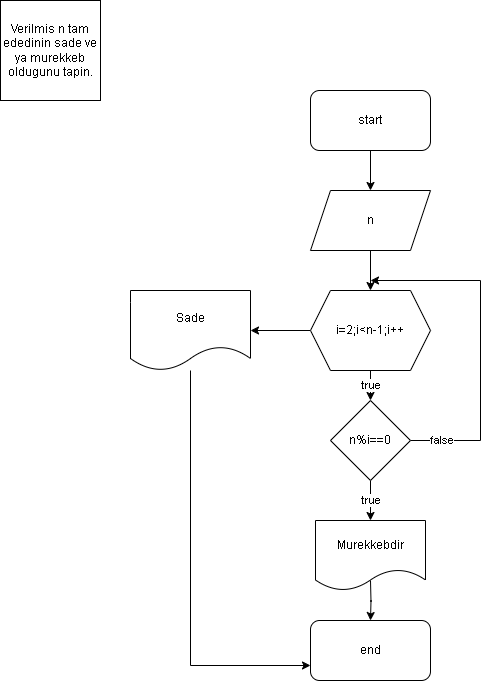

The diagram above was exported from draw.io. Its source (the exported page's mxGraphModel, read from the mxfile embedded in the PNG):
<mxGraphModel dx="1249" dy="581" grid="1" gridSize="10" guides="1" tooltips="1" connect="1" arrows="1" fold="1" page="1" pageScale="1" pageWidth="827" pageHeight="1169" math="0" shadow="0">
  <root>
    <mxCell id="0" />
    <mxCell id="1" parent="0" />
    <mxCell id="Qvq8ORR7SebhNoKtyzBn-1" value="Verilmis n tam ededinin sade ve ya murekkeb oldugunu tapin." style="whiteSpace=wrap;html=1;aspect=fixed;" vertex="1" parent="1">
      <mxGeometry x="30" y="40" width="100" height="100" as="geometry" />
    </mxCell>
    <mxCell id="Qvq8ORR7SebhNoKtyzBn-3" style="edgeStyle=orthogonalEdgeStyle;rounded=0;orthogonalLoop=1;jettySize=auto;html=1;" edge="1" parent="1" source="Qvq8ORR7SebhNoKtyzBn-2" target="Qvq8ORR7SebhNoKtyzBn-4">
      <mxGeometry relative="1" as="geometry">
        <mxPoint x="400" y="230" as="targetPoint" />
      </mxGeometry>
    </mxCell>
    <mxCell id="Qvq8ORR7SebhNoKtyzBn-2" value="start" style="rounded=1;whiteSpace=wrap;html=1;" vertex="1" parent="1">
      <mxGeometry x="340" y="130" width="120" height="60" as="geometry" />
    </mxCell>
    <mxCell id="Qvq8ORR7SebhNoKtyzBn-5" style="edgeStyle=orthogonalEdgeStyle;rounded=0;orthogonalLoop=1;jettySize=auto;html=1;" edge="1" parent="1" source="Qvq8ORR7SebhNoKtyzBn-4" target="Qvq8ORR7SebhNoKtyzBn-6">
      <mxGeometry relative="1" as="geometry">
        <mxPoint x="400" y="330" as="targetPoint" />
      </mxGeometry>
    </mxCell>
    <mxCell id="Qvq8ORR7SebhNoKtyzBn-4" value="n" style="shape=parallelogram;perimeter=parallelogramPerimeter;whiteSpace=wrap;html=1;fixedSize=1;" vertex="1" parent="1">
      <mxGeometry x="340" y="230" width="120" height="60" as="geometry" />
    </mxCell>
    <mxCell id="Qvq8ORR7SebhNoKtyzBn-7" style="edgeStyle=orthogonalEdgeStyle;rounded=0;orthogonalLoop=1;jettySize=auto;html=1;" edge="1" parent="1" source="Qvq8ORR7SebhNoKtyzBn-6" target="Qvq8ORR7SebhNoKtyzBn-8">
      <mxGeometry relative="1" as="geometry">
        <mxPoint x="400" y="450" as="targetPoint" />
      </mxGeometry>
    </mxCell>
    <mxCell id="Qvq8ORR7SebhNoKtyzBn-14" value="true" style="edgeLabel;html=1;align=center;verticalAlign=middle;resizable=0;points=[];" vertex="1" connectable="0" parent="Qvq8ORR7SebhNoKtyzBn-7">
      <mxGeometry x="0.344" relative="1" as="geometry">
        <mxPoint as="offset" />
      </mxGeometry>
    </mxCell>
    <mxCell id="Qvq8ORR7SebhNoKtyzBn-29" style="edgeStyle=orthogonalEdgeStyle;rounded=0;orthogonalLoop=1;jettySize=auto;html=1;" edge="1" parent="1" source="Qvq8ORR7SebhNoKtyzBn-6" target="Qvq8ORR7SebhNoKtyzBn-30">
      <mxGeometry relative="1" as="geometry">
        <mxPoint x="290" y="370" as="targetPoint" />
      </mxGeometry>
    </mxCell>
    <mxCell id="Qvq8ORR7SebhNoKtyzBn-6" value="i=2;i&amp;lt;n-1;i++" style="shape=hexagon;perimeter=hexagonPerimeter2;whiteSpace=wrap;html=1;fixedSize=1;size=20;" vertex="1" parent="1">
      <mxGeometry x="340" y="330" width="120" height="80" as="geometry" />
    </mxCell>
    <mxCell id="Qvq8ORR7SebhNoKtyzBn-9" style="edgeStyle=orthogonalEdgeStyle;rounded=0;orthogonalLoop=1;jettySize=auto;html=1;" edge="1" parent="1" source="Qvq8ORR7SebhNoKtyzBn-8">
      <mxGeometry relative="1" as="geometry">
        <mxPoint x="400" y="560" as="targetPoint" />
      </mxGeometry>
    </mxCell>
    <mxCell id="Qvq8ORR7SebhNoKtyzBn-10" value="true" style="edgeLabel;html=1;align=center;verticalAlign=middle;resizable=0;points=[];" vertex="1" connectable="0" parent="Qvq8ORR7SebhNoKtyzBn-9">
      <mxGeometry x="-0.0619" relative="1" as="geometry">
        <mxPoint as="offset" />
      </mxGeometry>
    </mxCell>
    <mxCell id="Qvq8ORR7SebhNoKtyzBn-15" style="edgeStyle=orthogonalEdgeStyle;rounded=0;orthogonalLoop=1;jettySize=auto;html=1;" edge="1" parent="1" source="Qvq8ORR7SebhNoKtyzBn-8">
      <mxGeometry relative="1" as="geometry">
        <mxPoint x="400" y="320" as="targetPoint" />
        <Array as="points">
          <mxPoint x="510" y="480" />
          <mxPoint x="510" y="320" />
        </Array>
      </mxGeometry>
    </mxCell>
    <mxCell id="Qvq8ORR7SebhNoKtyzBn-18" value="false" style="edgeLabel;html=1;align=center;verticalAlign=middle;resizable=0;points=[];" vertex="1" connectable="0" parent="Qvq8ORR7SebhNoKtyzBn-15">
      <mxGeometry x="-0.8224" y="1" relative="1" as="geometry">
        <mxPoint as="offset" />
      </mxGeometry>
    </mxCell>
    <mxCell id="Qvq8ORR7SebhNoKtyzBn-8" value="n%i==0" style="rhombus;whiteSpace=wrap;html=1;" vertex="1" parent="1">
      <mxGeometry x="360" y="440" width="80" height="80" as="geometry" />
    </mxCell>
    <mxCell id="Qvq8ORR7SebhNoKtyzBn-12" style="edgeStyle=orthogonalEdgeStyle;rounded=0;orthogonalLoop=1;jettySize=auto;html=1;" edge="1" parent="1">
      <mxGeometry relative="1" as="geometry">
        <mxPoint x="400" y="660" as="targetPoint" />
        <mxPoint x="400" y="620" as="sourcePoint" />
      </mxGeometry>
    </mxCell>
    <mxCell id="Qvq8ORR7SebhNoKtyzBn-17" value="end" style="rounded=1;whiteSpace=wrap;html=1;" vertex="1" parent="1">
      <mxGeometry x="340" y="660" width="120" height="60" as="geometry" />
    </mxCell>
    <mxCell id="Qvq8ORR7SebhNoKtyzBn-19" value="Murekkebdir" style="shape=document;whiteSpace=wrap;html=1;boundedLbl=1;" vertex="1" parent="1">
      <mxGeometry x="345" y="560" width="110" height="70" as="geometry" />
    </mxCell>
    <mxCell id="Qvq8ORR7SebhNoKtyzBn-31" style="edgeStyle=orthogonalEdgeStyle;rounded=0;orthogonalLoop=1;jettySize=auto;html=1;entryX=0;entryY=0.75;entryDx=0;entryDy=0;" edge="1" parent="1" source="Qvq8ORR7SebhNoKtyzBn-30" target="Qvq8ORR7SebhNoKtyzBn-17">
      <mxGeometry relative="1" as="geometry">
        <Array as="points">
          <mxPoint x="220" y="705" />
        </Array>
      </mxGeometry>
    </mxCell>
    <mxCell id="Qvq8ORR7SebhNoKtyzBn-30" value="Sade" style="shape=document;whiteSpace=wrap;html=1;boundedLbl=1;" vertex="1" parent="1">
      <mxGeometry x="160" y="330" width="120" height="80" as="geometry" />
    </mxCell>
  </root>
</mxGraphModel>